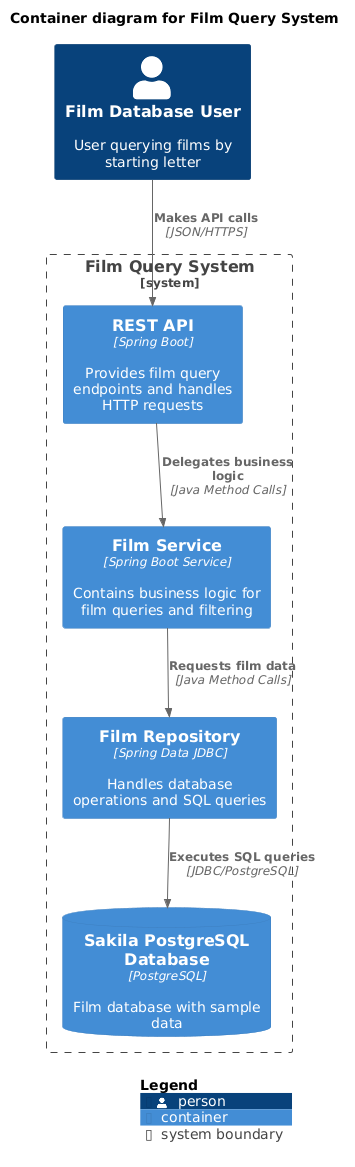

The diagram above was rendered by PlantUML. Its source (embedded in the PNG):
@startuml
!include https://raw.githubusercontent.com/plantuml-stdlib/C4-PlantUML/master/C4_Container.puml

title Container diagram for Film Query System

' External Actors
Person(filmUser, "Film Database User", "User querying films by starting letter")

' System Boundary
System_Boundary(filmQuerySystem, "Film Query System") {
    Container(restAPI, "REST API", "Spring Boot", "Provides film query endpoints and handles HTTP requests")
    Container(filmService, "Film Service", "Spring Boot Service", "Contains business logic for film queries and filtering")
    Container(filmRepository, "Film Repository", "Spring Data JDBC", "Handles database operations and SQL queries")
    ContainerDb(sakilaDB, "Sakila PostgreSQL Database", "PostgreSQL", "Film database with sample data")
}

' Relationships
Rel(filmUser, restAPI, "Makes API calls", "JSON/HTTPS")
Rel(restAPI, filmService, "Delegates business logic", "Java Method Calls")
Rel(filmService, filmRepository, "Requests film data", "Java Method Calls")
Rel(filmRepository, sakilaDB, "Executes SQL queries", "JDBC/PostgreSQL")

SHOW_LEGEND()
@enduml